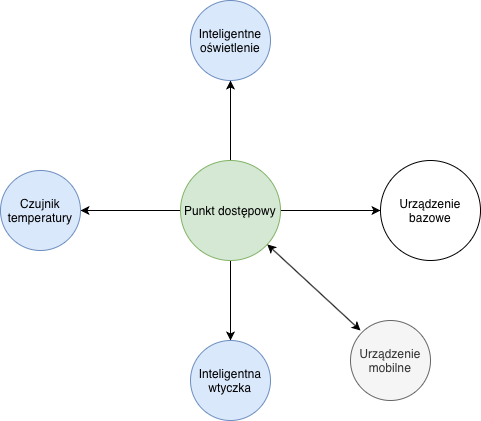

The diagram above was exported from draw.io. Its source (the exported page's mxGraphModel, read from the mxfile embedded in the PNG):
<mxGraphModel dx="946" dy="662" grid="1" gridSize="10" guides="1" tooltips="1" connect="1" arrows="1" fold="1" page="1" pageScale="1" pageWidth="827" pageHeight="1169" math="0" shadow="0">
  <root>
    <mxCell id="0" />
    <mxCell id="1" parent="0" />
    <mxCell id="UuJ7qqOH2WSjA__tPY4H-6" value="" style="edgeStyle=orthogonalEdgeStyle;rounded=0;orthogonalLoop=1;jettySize=auto;html=1;" edge="1" parent="1" source="UuJ7qqOH2WSjA__tPY4H-1" target="UuJ7qqOH2WSjA__tPY4H-5">
      <mxGeometry relative="1" as="geometry" />
    </mxCell>
    <mxCell id="UuJ7qqOH2WSjA__tPY4H-8" value="" style="edgeStyle=orthogonalEdgeStyle;rounded=0;orthogonalLoop=1;jettySize=auto;html=1;" edge="1" parent="1" source="UuJ7qqOH2WSjA__tPY4H-1" target="UuJ7qqOH2WSjA__tPY4H-7">
      <mxGeometry relative="1" as="geometry" />
    </mxCell>
    <mxCell id="UuJ7qqOH2WSjA__tPY4H-10" value="" style="edgeStyle=orthogonalEdgeStyle;rounded=0;orthogonalLoop=1;jettySize=auto;html=1;" edge="1" parent="1" source="UuJ7qqOH2WSjA__tPY4H-1" target="UuJ7qqOH2WSjA__tPY4H-9">
      <mxGeometry relative="1" as="geometry" />
    </mxCell>
    <mxCell id="UuJ7qqOH2WSjA__tPY4H-12" value="" style="edgeStyle=orthogonalEdgeStyle;rounded=0;orthogonalLoop=1;jettySize=auto;html=1;" edge="1" parent="1" source="UuJ7qqOH2WSjA__tPY4H-1" target="UuJ7qqOH2WSjA__tPY4H-11">
      <mxGeometry relative="1" as="geometry" />
    </mxCell>
    <mxCell id="UuJ7qqOH2WSjA__tPY4H-1" value="Punkt dostępowy" style="ellipse;whiteSpace=wrap;html=1;aspect=fixed;fillColor=#d5e8d4;strokeColor=#82b366;" vertex="1" parent="1">
      <mxGeometry x="370" y="300" width="100" height="100" as="geometry" />
    </mxCell>
    <mxCell id="UuJ7qqOH2WSjA__tPY4H-11" value="Inteligentna wtyczka" style="ellipse;whiteSpace=wrap;html=1;aspect=fixed;fillColor=#dae8fc;strokeColor=#6c8ebf;" vertex="1" parent="1">
      <mxGeometry x="380" y="480" width="80" height="80" as="geometry" />
    </mxCell>
    <mxCell id="UuJ7qqOH2WSjA__tPY4H-9" value="Czujnik temperatury" style="ellipse;whiteSpace=wrap;html=1;aspect=fixed;fillColor=#dae8fc;strokeColor=#6c8ebf;" vertex="1" parent="1">
      <mxGeometry x="190" y="310" width="80" height="80" as="geometry" />
    </mxCell>
    <mxCell id="UuJ7qqOH2WSjA__tPY4H-7" value="Inteligentne oświetlenie" style="ellipse;whiteSpace=wrap;html=1;aspect=fixed;fillColor=#dae8fc;strokeColor=#6c8ebf;" vertex="1" parent="1">
      <mxGeometry x="380" y="140" width="80" height="80" as="geometry" />
    </mxCell>
    <mxCell id="UuJ7qqOH2WSjA__tPY4H-5" value="Urządzenie bazowe" style="ellipse;whiteSpace=wrap;html=1;aspect=fixed;" vertex="1" parent="1">
      <mxGeometry x="570" y="300" width="100" height="100" as="geometry" />
    </mxCell>
    <mxCell id="UuJ7qqOH2WSjA__tPY4H-13" value="Urządzenie mobilne" style="ellipse;whiteSpace=wrap;html=1;aspect=fixed;fillColor=#f5f5f5;strokeColor=#666666;fontColor=#333333;" vertex="1" parent="1">
      <mxGeometry x="540" y="460" width="80" height="80" as="geometry" />
    </mxCell>
    <mxCell id="UuJ7qqOH2WSjA__tPY4H-14" value="" style="endArrow=classic;startArrow=classic;html=1;" edge="1" parent="1" target="UuJ7qqOH2WSjA__tPY4H-1">
      <mxGeometry width="50" height="50" relative="1" as="geometry">
        <mxPoint x="550" y="470" as="sourcePoint" />
        <mxPoint x="600" y="420" as="targetPoint" />
      </mxGeometry>
    </mxCell>
  </root>
</mxGraphModel>